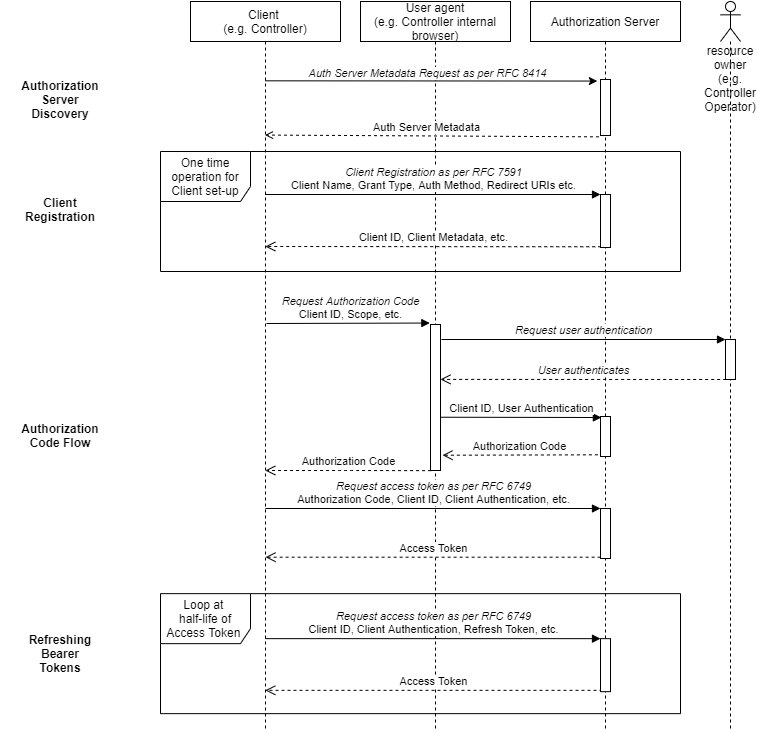

The diagram above was exported from draw.io. Its source (the exported page's mxGraphModel, read from the mxfile embedded in the PNG):
<mxGraphModel dx="782" dy="437" grid="1" gridSize="10" guides="1" tooltips="1" connect="1" arrows="1" fold="1" page="1" pageScale="1" pageWidth="827" pageHeight="583" math="0" shadow="0">
  <root>
    <mxCell id="0" />
    <mxCell id="1" parent="0" />
    <mxCell id="TSSICbxEK4C_jPw5hKyE-1" value="User agent&lt;br&gt;(e.g. Controller internal browser)" style="shape=umlLifeline;perimeter=lifelinePerimeter;whiteSpace=wrap;html=1;container=0;collapsible=0;recursiveResize=0;outlineConnect=0;" parent="1" vertex="1">
      <mxGeometry x="400" y="22" width="150" height="728" as="geometry" />
    </mxCell>
    <mxCell id="PjqWE7_z236Kc1Ff4tqq-1" value="Loop at &lt;br&gt;half-life of Access Token&amp;nbsp;" style="shape=umlFrame;whiteSpace=wrap;html=1;width=90;height=50;" parent="1" vertex="1">
      <mxGeometry x="200" y="614.15" width="520" height="120" as="geometry" />
    </mxCell>
    <mxCell id="KBdhPKM8WCPAQau9ARn2-5" value="One time operation for Client set-up" style="shape=umlFrame;whiteSpace=wrap;html=1;width=90;height=50;" parent="1" vertex="1">
      <mxGeometry x="200" y="172" width="520" height="120" as="geometry" />
    </mxCell>
    <mxCell id="KBdhPKM8WCPAQau9ARn2-3" value="Authorization Server" style="shape=umlLifeline;perimeter=lifelinePerimeter;whiteSpace=wrap;html=1;container=0;collapsible=0;recursiveResize=0;outlineConnect=0;" parent="1" vertex="1">
      <mxGeometry x="570" y="22" width="150" height="728" as="geometry" />
    </mxCell>
    <mxCell id="KBdhPKM8WCPAQau9ARn2-11" value="&lt;i&gt;Client Registration as per RFC 7591&lt;br&gt;&lt;/i&gt;Client Name, Grant Type, Auth Method, Redirect URIs etc." style="html=1;verticalAlign=bottom;endArrow=block;entryX=0;entryY=0;" parent="1" target="KBdhPKM8WCPAQau9ARn2-4" edge="1">
      <mxGeometry relative="1" as="geometry">
        <mxPoint x="304.5" y="215" as="sourcePoint" />
      </mxGeometry>
    </mxCell>
    <mxCell id="KBdhPKM8WCPAQau9ARn2-12" value="Client ID, Client Metadata, etc." style="html=1;verticalAlign=bottom;endArrow=open;dashed=1;endSize=8;exitX=0.076;exitY=0.986;exitDx=0;exitDy=0;exitPerimeter=0;" parent="1" source="KBdhPKM8WCPAQau9ARn2-4" edge="1">
      <mxGeometry relative="1" as="geometry">
        <mxPoint x="304.81034482758605" y="267.0000000000001" as="targetPoint" />
        <mxPoint x="606" y="267" as="sourcePoint" />
      </mxGeometry>
    </mxCell>
    <mxCell id="KBdhPKM8WCPAQau9ARn2-17" value="Access Token" style="html=1;verticalAlign=bottom;endArrow=open;dashed=1;endSize=8;exitX=0.2;exitY=0.975;exitDx=0;exitDy=0;exitPerimeter=0;" parent="1" source="KBdhPKM8WCPAQau9ARn2-6" edge="1">
      <mxGeometry relative="1" as="geometry">
        <mxPoint x="304.81034482758605" y="710.825" as="targetPoint" />
        <mxPoint x="615.33" y="709.32" as="sourcePoint" />
      </mxGeometry>
    </mxCell>
    <mxCell id="KBdhPKM8WCPAQau9ARn2-18" value="&lt;i&gt;Request access token as per RFC 6749&lt;/i&gt;&lt;br&gt;Client ID, Client Authentication, Refresh Token, etc." style="html=1;verticalAlign=bottom;endArrow=block;entryX=0;entryY=0;" parent="1" target="KBdhPKM8WCPAQau9ARn2-6" edge="1">
      <mxGeometry relative="1" as="geometry">
        <mxPoint x="304.81034482758605" y="659.1500000000001" as="sourcePoint" />
      </mxGeometry>
    </mxCell>
    <mxCell id="KBdhPKM8WCPAQau9ARn2-4" value="" style="html=1;points=[];perimeter=orthogonalPerimeter;" parent="1" vertex="1">
      <mxGeometry x="640" y="215" width="10" height="53" as="geometry" />
    </mxCell>
    <mxCell id="KBdhPKM8WCPAQau9ARn2-6" value="" style="html=1;points=[];perimeter=orthogonalPerimeter;" parent="1" vertex="1">
      <mxGeometry x="640" y="659.15" width="10" height="53" as="geometry" />
    </mxCell>
    <mxCell id="KBdhPKM8WCPAQau9ARn2-20" value="" style="endArrow=classic;html=1;entryX=-0.317;entryY=0.028;entryDx=0;entryDy=0;entryPerimeter=0;" parent="1" target="0okMkR76fkh3MRL8pXcT-1" edge="1">
      <mxGeometry width="50" height="50" relative="1" as="geometry">
        <mxPoint x="304.5" y="101.31999999999994" as="sourcePoint" />
        <mxPoint x="611.75" y="101.31999999999994" as="targetPoint" />
      </mxGeometry>
    </mxCell>
    <mxCell id="KBdhPKM8WCPAQau9ARn2-21" value="&lt;i&gt;Auth Server Metadata Request as per RFC 8414&lt;/i&gt;" style="edgeLabel;html=1;align=center;verticalAlign=bottom;resizable=0;points=[];" parent="KBdhPKM8WCPAQau9ARn2-20" vertex="1" connectable="0">
      <mxGeometry x="0.1445" y="-1" relative="1" as="geometry">
        <mxPoint x="-28.17" y="0.019999999999999574" as="offset" />
      </mxGeometry>
    </mxCell>
    <mxCell id="KBdhPKM8WCPAQau9ARn2-22" value="" style="endArrow=open;html=1;dashed=1;endFill=0;exitX=-0.15;exitY=1.024;exitDx=0;exitDy=0;exitPerimeter=0;" parent="1" source="0okMkR76fkh3MRL8pXcT-1" edge="1">
      <mxGeometry width="50" height="50" relative="1" as="geometry">
        <mxPoint x="612" y="156" as="sourcePoint" />
        <mxPoint x="304.5" y="155.55999999999995" as="targetPoint" />
      </mxGeometry>
    </mxCell>
    <mxCell id="KBdhPKM8WCPAQau9ARn2-23" value="Auth Server Metadata" style="edgeLabel;html=1;align=center;verticalAlign=bottom;resizable=0;points=[];" parent="KBdhPKM8WCPAQau9ARn2-22" vertex="1" connectable="0">
      <mxGeometry x="0.1555" relative="1" as="geometry">
        <mxPoint x="19.739999999999995" y="-0.009999999999999787" as="offset" />
      </mxGeometry>
    </mxCell>
    <mxCell id="cFbqOavbiYXWHhe0aNjS-2" value="&lt;b&gt;Authorization Server&lt;br&gt;Discovery&lt;br&gt;&lt;/b&gt;" style="text;html=1;strokeColor=none;fillColor=none;align=center;verticalAlign=middle;whiteSpace=wrap;rounded=0;" parent="1" vertex="1">
      <mxGeometry x="40" y="80" width="120" height="80" as="geometry" />
    </mxCell>
    <mxCell id="cFbqOavbiYXWHhe0aNjS-3" value="&lt;b&gt;Client Registration&lt;/b&gt;" style="text;html=1;strokeColor=none;fillColor=none;align=center;verticalAlign=middle;whiteSpace=wrap;rounded=0;" parent="1" vertex="1">
      <mxGeometry x="60" y="170" width="80" height="120" as="geometry" />
    </mxCell>
    <mxCell id="cFbqOavbiYXWHhe0aNjS-4" value="&lt;b&gt;Authorization Code Flow&lt;/b&gt;" style="text;html=1;strokeColor=none;fillColor=none;align=center;verticalAlign=middle;whiteSpace=wrap;rounded=0;" parent="1" vertex="1">
      <mxGeometry x="60" y="396" width="80" height="120" as="geometry" />
    </mxCell>
    <mxCell id="KBdhPKM8WCPAQau9ARn2-1" value="Client &lt;br&gt;(e.g. Controller)" style="shape=umlLifeline;perimeter=lifelinePerimeter;whiteSpace=wrap;html=1;container=1;collapsible=0;recursiveResize=0;outlineConnect=0;" parent="1" vertex="1">
      <mxGeometry x="230" y="22" width="150" height="728" as="geometry" />
    </mxCell>
    <mxCell id="0okMkR76fkh3MRL8pXcT-1" value="" style="html=1;points=[];perimeter=orthogonalPerimeter;" parent="1" vertex="1">
      <mxGeometry x="640" y="100" width="10" height="56" as="geometry" />
    </mxCell>
    <mxCell id="TSSICbxEK4C_jPw5hKyE-4" value="resource owner&lt;br&gt;(e.g. Controller Operator)" style="shape=umlLifeline;participant=umlActor;perimeter=lifelinePerimeter;whiteSpace=wrap;container=1;collapsible=0;recursiveResize=0;verticalAlign=top;spacingTop=36;outlineConnect=0;html=1;align=center;" parent="1" vertex="1">
      <mxGeometry x="760" y="22" width="20" height="728" as="geometry" />
    </mxCell>
    <mxCell id="TSSICbxEK4C_jPw5hKyE-13" value="" style="html=1;points=[];perimeter=orthogonalPerimeter;" parent="TSSICbxEK4C_jPw5hKyE-4" vertex="1">
      <mxGeometry x="5" y="338" width="10" height="40" as="geometry" />
    </mxCell>
    <mxCell id="TSSICbxEK4C_jPw5hKyE-5" value="Authorization Code" style="html=1;verticalAlign=bottom;endArrow=open;dashed=1;endSize=8;exitX=0.057;exitY=1.001;exitDx=0;exitDy=0;exitPerimeter=0;" parent="1" source="TSSICbxEK4C_jPw5hKyE-11" edge="1">
      <mxGeometry relative="1" as="geometry">
        <mxPoint x="304.81034482758605" y="491" as="targetPoint" />
        <mxPoint x="499.75" y="511" as="sourcePoint" />
        <Array as="points">
          <mxPoint x="386" y="491" />
        </Array>
      </mxGeometry>
    </mxCell>
    <mxCell id="TSSICbxEK4C_jPw5hKyE-6" value="&lt;i&gt;User authenticates&lt;/i&gt;" style="html=1;verticalAlign=bottom;endArrow=open;dashed=1;endSize=8;exitX=0.067;exitY=1;exitPerimeter=0;entryX=0.997;entryY=0.376;entryDx=0;entryDy=0;entryPerimeter=0;" parent="1" source="TSSICbxEK4C_jPw5hKyE-13" target="TSSICbxEK4C_jPw5hKyE-11" edge="1">
      <mxGeometry relative="1" as="geometry">
        <mxPoint x="727.25" y="406" as="targetPoint" />
      </mxGeometry>
    </mxCell>
    <mxCell id="TSSICbxEK4C_jPw5hKyE-7" value="&lt;i&gt;Request user authentication&lt;/i&gt;" style="html=1;verticalAlign=bottom;endArrow=block;entryX=0;entryY=0;" parent="1" target="TSSICbxEK4C_jPw5hKyE-13" edge="1">
      <mxGeometry relative="1" as="geometry">
        <mxPoint x="481" y="360" as="sourcePoint" />
      </mxGeometry>
    </mxCell>
    <mxCell id="TSSICbxEK4C_jPw5hKyE-8" value="&lt;div&gt;&lt;i&gt;Request Authorization Code&lt;/i&gt;&lt;br&gt;&lt;/div&gt;&lt;div&gt;Client ID, Scope, etc.&lt;br&gt;&lt;/div&gt;" style="html=1;verticalAlign=bottom;endArrow=block;entryX=-0.067;entryY=-0.01;entryDx=0;entryDy=0;entryPerimeter=0;" parent="1" target="TSSICbxEK4C_jPw5hKyE-11" edge="1">
      <mxGeometry x="0.0333" relative="1" as="geometry">
        <mxPoint x="306" y="344" as="sourcePoint" />
        <mxPoint x="470" y="344" as="targetPoint" />
        <mxPoint as="offset" />
      </mxGeometry>
    </mxCell>
    <mxCell id="TSSICbxEK4C_jPw5hKyE-9" value="Client ID, User Authentication" style="html=1;verticalAlign=bottom;endArrow=block;exitX=1.067;exitY=0.562;exitDx=0;exitDy=0;exitPerimeter=0;entryX=0.086;entryY=0.025;entryDx=0;entryDy=0;entryPerimeter=0;" parent="1" target="TSSICbxEK4C_jPw5hKyE-12" edge="1">
      <mxGeometry relative="1" as="geometry">
        <mxPoint x="480.6700000000001" y="437.73" as="sourcePoint" />
        <mxPoint x="760" y="439" as="targetPoint" />
      </mxGeometry>
    </mxCell>
    <mxCell id="TSSICbxEK4C_jPw5hKyE-10" value="Authorization Code" style="html=1;verticalAlign=bottom;endArrow=open;dashed=1;endSize=8;entryX=1.2;entryY=0.768;entryDx=0;entryDy=0;entryPerimeter=0;exitX=-0.26;exitY=0.958;exitDx=0;exitDy=0;exitPerimeter=0;" parent="1" source="TSSICbxEK4C_jPw5hKyE-12" edge="1">
      <mxGeometry relative="1" as="geometry">
        <mxPoint x="482" y="475.72" as="targetPoint" />
        <mxPoint x="773" y="485" as="sourcePoint" />
      </mxGeometry>
    </mxCell>
    <mxCell id="TSSICbxEK4C_jPw5hKyE-11" value="" style="html=1;points=[];perimeter=orthogonalPerimeter;" parent="1" vertex="1">
      <mxGeometry x="470" y="345" width="10" height="146" as="geometry" />
    </mxCell>
    <mxCell id="TSSICbxEK4C_jPw5hKyE-14" value="" style="html=1;points=[];perimeter=orthogonalPerimeter;" parent="1" vertex="1">
      <mxGeometry x="640" y="529" width="10" height="50" as="geometry" />
    </mxCell>
    <mxCell id="TSSICbxEK4C_jPw5hKyE-15" value="&lt;i&gt;Request access token as per RFC 6749&lt;/i&gt;&lt;br&gt;Authorization Code, Client ID, Client Authentication, etc." style="html=1;verticalAlign=bottom;endArrow=block;entryX=0;entryY=0;" parent="1" target="TSSICbxEK4C_jPw5hKyE-14" edge="1">
      <mxGeometry x="518" y="9" as="geometry">
        <mxPoint x="305.0238095238095" y="529" as="sourcePoint" />
      </mxGeometry>
    </mxCell>
    <mxCell id="TSSICbxEK4C_jPw5hKyE-16" value="Access Token" style="html=1;verticalAlign=bottom;endArrow=open;dashed=1;endSize=8;exitX=0.014;exitY=0.974;exitDx=0;exitDy=0;exitPerimeter=0;" parent="1" source="TSSICbxEK4C_jPw5hKyE-14" edge="1">
      <mxGeometry x="518" y="9" as="geometry">
        <mxPoint x="305.0238095238095" y="577.6999999999999" as="targetPoint" />
        <mxPoint x="610" y="578" as="sourcePoint" />
      </mxGeometry>
    </mxCell>
    <mxCell id="TSSICbxEK4C_jPw5hKyE-17" value="&lt;b&gt;Refreshing Bearer Tokens&lt;/b&gt;" style="text;html=1;strokeColor=none;fillColor=none;align=center;verticalAlign=middle;whiteSpace=wrap;rounded=0;" parent="1" vertex="1">
      <mxGeometry x="60" y="614.15" width="80" height="120" as="geometry" />
    </mxCell>
    <mxCell id="TSSICbxEK4C_jPw5hKyE-12" value="" style="html=1;points=[];perimeter=orthogonalPerimeter;" parent="1" vertex="1">
      <mxGeometry x="640" y="437" width="10" height="40" as="geometry" />
    </mxCell>
  </root>
</mxGraphModel>